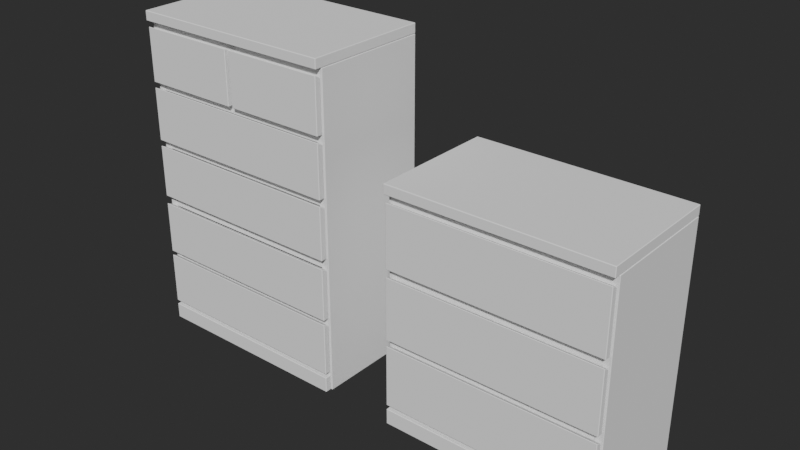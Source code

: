 # Source: Asset_Pack_-_DressersAndCabinets.blend  (saved by Blender 5.2.42; exported with 4.5.12 LTS)
import bpy
from mathutils import Matrix  # noqa: F401  (used for matrix-valued properties, if any)

bpy.ops.wm.read_factory_settings(use_empty=True)
scene = bpy.context.scene
scene.name = 'Scene'

# ---- collections
col_studio = bpy.data.collections.new('Studio'); scene.collection.children.link(col_studio)
col_ikea_cabinet = bpy.data.collections.new('Ikea Cabinet'); scene.collection.children.link(col_ikea_cabinet)
col_collection = bpy.data.collections.new('Collection'); scene.collection.children.link(col_collection)

# ---- world
world_world = bpy.data.worlds.new('World'); scene.world = world_world
world_world.use_nodes = True; world_world.node_tree.nodes.clear()
_N = world_world.node_tree.nodes; _L = world_world.node_tree.links
n0 = _N.new('ShaderNodeOutputWorld'); n0.name = 'World Output'; n0.location = (338, 226)
n1 = _N.new('ShaderNodeBackground'); n1.name = 'Background'; n1.location = (48, 226)
n1.inputs[0].default_value = (0.05088, 0.05088, 0.05088, 1.0)
n1.inputs[1].default_value = 0.5
_L.new(n1.outputs[0], n0.inputs[0])
n0.is_active_output = True
world_world.color = (0.05088, 0.05088, 0.05088)
world_world.use_sun_shadow = False
world_world.sun_shadow_jitter_overblur = 0.0

# ---- meshes
me_cube = bpy.data.meshes.new('Cube')
me_cube.from_pydata([(-0.4, -0.24, 1.19), (-0.4, -0.24, 1.227), (-0.4, 0.24, 1.19), (-0.4, 0.24, 1.227), (0.4, -0.24, 1.19), (0.4, -0.24, 1.227), (0.4, 0.24, 1.19), (0.4, 0.24, 1.227), (-0.37, -0.2123, 0.04544), (-0.37, -0.2123, 1.143), (-0.4, 0.24, -0.0006944), (-0.4, 0.24, 1.189), (0.37, -0.2123, 0.04544), (0.37, -0.2123, 1.143), (0.4, 0.24, -0.0006944), (0.4, 0.24, 1.189), (-0.3945, -0.2374, 0.0008032), (-0.3945, -0.2374, 0.06073), (-0.3945, -0.2146, 0.0008032), (-0.3945, -0.2146, 0.06073), (0.3945, -0.2374, 0.0008032), (0.3945, -0.2374, 0.06073), (0.3945, -0.2146, 0.0008032), (0.3945, -0.2146, 0.06073), (-0.3945, -0.2374, 0.07559), (-0.3945, -0.2374, 0.277), (-0.3945, -0.2146, 0.07559), (-0.3945, -0.2146, 0.2653), (0.3945, -0.2374, 0.07559), (0.3945, -0.2374, 0.277), (0.3945, -0.2146, 0.07559), (0.3945, -0.2146, 0.2653), (-0.3945, -0.2374, 0.2931), (-0.3945, -0.2374, 0.4945), (-0.3945, -0.2146, 0.2931), (-0.3945, -0.2146, 0.4828), (0.3945, -0.2374, 0.2931), (0.3945, -0.2374, 0.4945), (0.3945, -0.2146, 0.2931), (0.3945, -0.2146, 0.4828), (-0.3945, -0.2374, 0.5246), (-0.3945, -0.2374, 0.726), (-0.3945, -0.2146, 0.5246), (-0.3945, -0.2146, 0.7143), (0.3945, -0.2374, 0.5246), (0.3945, -0.2374, 0.726), (0.3945, -0.2146, 0.5246), (0.3945, -0.2146, 0.7143), (-0.3945, -0.2374, 0.7472), (-0.3945, -0.2374, 0.9486), (-0.3945, -0.2146, 0.7472), (-0.3945, -0.2146, 0.9368), (0.3945, -0.2374, 0.7472), (0.3945, -0.2374, 0.9486), (0.3945, -0.2146, 0.7472), (0.3945, -0.2146, 0.9368), (-0.3945, -0.2374, 0.9685), (-0.3945, -0.2374, 1.17), (-0.3945, -0.2146, 0.9685), (-0.3945, -0.2146, 1.158), (0.3945, -0.2374, 0.9685), (0.3945, -0.2374, 1.17), (0.3945, -0.2146, 0.9685), (0.3945, -0.2146, 1.158), (0.006363, -0.2146, 0.9685), (0.006363, -0.2146, 1.158), (0.006363, -0.2374, 0.9685), (0.006363, -0.2374, 1.17), (-0.01167, -0.2146, 0.9685), (-0.01167, -0.2374, 1.17), (-0.01167, -0.2146, 1.158), (-0.01167, -0.2374, 0.9685), (-0.4, -0.2123, -0.0006944), (-0.4, -0.2123, 1.189), (0.4, -0.2123, 1.189), (0.4, -0.2123, -0.0006944), (-0.37, 0.2283, 0.04544), (-0.37, 0.2283, 1.143), (0.37, 0.2283, 0.04544), (0.37, 0.2283, 1.143), (-0.3703, -0.2101, 0.9334), (-0.3703, -0.2101, 0.9828), (-0.3703, -0.1812, 0.9334), (-0.3703, -0.1812, 0.9828), (0.3703, -0.2101, 0.9334), (0.3703, -0.2101, 0.9828), (0.3703, -0.1812, 0.9334), (0.3703, -0.1812, 0.9828), (-0.3703, -0.2101, 0.7114), (-0.3703, -0.2101, 0.7608), (-0.3703, -0.1812, 0.7114), (-0.3703, -0.1812, 0.7608), (0.3703, -0.2101, 0.7114), (0.3703, -0.2101, 0.7608), (0.3703, -0.1812, 0.7114), (0.3703, -0.1812, 0.7608), (-0.3703, -0.2101, 0.4806), (-0.3703, -0.2101, 0.5301), (-0.3703, -0.1812, 0.4806), (-0.3703, -0.1812, 0.5301), (0.3703, -0.2101, 0.4806), (0.3703, -0.2101, 0.5301), (0.3703, -0.1812, 0.4806), (0.3703, -0.1812, 0.5301), (-0.3703, -0.2101, 0.2586), (-0.3703, -0.2101, 0.3081), (-0.3703, -0.1812, 0.2586), (-0.3703, -0.1812, 0.3081), (0.3703, -0.2101, 0.2586), (0.3703, -0.2101, 0.3081), (0.3703, -0.1812, 0.2586), (0.3703, -0.1812, 0.3081), (-0.3703, -0.2101, 0.0476), (-0.3703, -0.2101, 0.09707), (-0.3703, -0.1812, 0.0476), (-0.3703, -0.1812, 0.09707), (0.3703, -0.2101, 0.0476), (0.3703, -0.2101, 0.09707), (0.3703, -0.1812, 0.0476), (0.3703, -0.1812, 0.09707), (-0.02474, -0.2101, 1.142), (0.02474, -0.2101, 1.142), (-0.02474, -0.1812, 1.142), (0.02474, -0.1812, 1.142), (-0.02474, -0.2101, 0.9834), (0.02474, -0.2101, 0.9834), (-0.02474, -0.1812, 0.9834), (0.02474, -0.1812, 0.9834)], [], [(0, 1, 3, 2), (2, 3, 7, 6), (6, 7, 5, 4), (4, 5, 1, 0), (2, 6, 4, 0), (7, 3, 1, 5), (72, 73, 11, 10), (10, 11, 15, 14), (14, 15, 74, 75), (8, 12, 78, 76), (10, 14, 75, 72), (15, 11, 73, 74), (16, 17, 19, 18), (18, 19, 23, 22), (22, 23, 21, 20), (20, 21, 17, 16), (18, 22, 20, 16), (23, 19, 17, 21), (24, 25, 27, 26), (26, 27, 31, 30), (30, 31, 29, 28), (28, 29, 25, 24), (26, 30, 28, 24), (31, 27, 25, 29), (32, 33, 35, 34), (34, 35, 39, 38), (38, 39, 37, 36), (36, 37, 33, 32), (34, 38, 36, 32), (39, 35, 33, 37), (40, 41, 43, 42), (42, 43, 47, 46), (46, 47, 45, 44), (44, 45, 41, 40), (42, 46, 44, 40), (47, 43, 41, 45), (48, 49, 51, 50), (50, 51, 55, 54), (54, 55, 53, 52), (52, 53, 49, 48), (50, 54, 52, 48), (55, 51, 49, 53), (56, 57, 59, 58), (64, 65, 63, 62), (62, 63, 61, 60), (71, 69, 57, 56), (64, 62, 60, 66), (70, 59, 57, 69), (63, 65, 67, 61), (60, 61, 67, 66), (58, 59, 70, 68), (58, 68, 71, 56), (67, 65, 64, 66), (68, 70, 69, 71), (8, 9, 73, 72), (13, 12, 75, 74), (12, 8, 72, 75), (9, 13, 74, 73), (78, 79, 77, 76), (9, 8, 76, 77), (13, 9, 77, 79), (12, 13, 79, 78), (80, 81, 83, 82), (82, 83, 87, 86), (86, 87, 85, 84), (84, 85, 81, 80), (82, 86, 84, 80), (87, 83, 81, 85), (88, 89, 91, 90), (90, 91, 95, 94), (94, 95, 93, 92), (92, 93, 89, 88), (90, 94, 92, 88), (95, 91, 89, 93), (96, 97, 99, 98), (98, 99, 103, 102), (102, 103, 101, 100), (100, 101, 97, 96), (98, 102, 100, 96), (103, 99, 97, 101), (104, 105, 107, 106), (106, 107, 111, 110), (110, 111, 109, 108), (108, 109, 105, 104), (106, 110, 108, 104), (111, 107, 105, 109), (112, 113, 115, 114), (114, 115, 119, 118), (118, 119, 117, 116), (116, 117, 113, 112), (114, 118, 116, 112), (119, 115, 113, 117), (120, 121, 123, 122), (122, 123, 127, 126), (126, 127, 125, 124), (124, 125, 121, 120), (122, 126, 124, 120), (127, 123, 121, 125)])
_uv = me_cube.uv_layers.new(name='UVMap')
_uv.uv.foreach_set('vector', [0.375, 0.0, 0.625, 0.0, 0.625, 0.25, 0.375, 0.25, 0.375, 0.25, 0.625, 0.25, 0.625, 0.5, 0.375, 0.5, 0.375, 0.5, 0.625, 0.5, 0.625, 0.75, 0.375, 0.75, 0.375, 0.75, 0.625, 0.75, 0.625, 1.0, 0.375, 1.0, 0.125, 0.5, 0.375, 0.5, 0.375, 0.75, 0.125, 0.75, 0.625, 0.5, 0.875, 0.5, 0.875, 0.75, 0.625, 0.75, 0.375, 0.0, 0.625, 0.0, 0.625, 0.25, 0.375, 0.25, 0.375, 0.25, 0.625, 0.25, 0.625, 0.5, 0.375, 0.5, 0.375, 0.5, 0.625, 0.5, 0.625, 0.75, 0.375, 0.75, 0.3847, 0.9906, 0.3847, 0.7594, 0.3847, 0.7594, 0.3847, 0.9906, 0.125, 0.5, 0.375, 0.5, 0.375, 0.75, 0.125, 0.75, 0.625, 0.5, 0.875, 0.5, 0.875, 0.75, 0.625, 0.75, 0.375, 0.0, 0.625, 0.0, 0.625, 0.25, 0.375, 0.25, 0.375, 0.25, 0.625, 0.25, 0.625, 0.5, 0.375, 0.5, 0.375, 0.5, 0.625, 0.5, 0.625, 0.75, 0.375, 0.75, 0.375, 0.75, 0.625, 0.75, 0.625, 1.0, 0.375, 1.0, 0.125, 0.5, 0.375, 0.5, 0.375, 0.75, 0.125, 0.75, 0.625, 0.5, 0.875, 0.5, 0.875, 0.75, 0.625, 0.75, 0.375, 0.0, 0.625, 0.0, 0.625, 0.25, 0.375, 0.25, 0.375, 0.25, 0.625, 0.25, 0.625, 0.5, 0.375, 0.5, 0.375, 0.5, 0.625, 0.5, 0.625, 0.75, 0.375, 0.75, 0.375, 0.75, 0.625, 0.75, 0.625, 1.0, 0.375, 1.0, 0.125, 0.5, 0.375, 0.5, 0.375, 0.75, 0.125, 0.75, 0.625, 0.5, 0.875, 0.5, 0.875, 0.75, 0.625, 0.75, 0.375, 0.0, 0.625, 0.0, 0.625, 0.25, 0.375, 0.25, 0.375, 0.25, 0.625, 0.25, 0.625, 0.5, 0.375, 0.5, 0.375, 0.5, 0.625, 0.5, 0.625, 0.75, 0.375, 0.75, 0.375, 0.75, 0.625, 0.75, 0.625, 1.0, 0.375, 1.0, 0.125, 0.5, 0.375, 0.5, 0.375, 0.75, 0.125, 0.75, 0.625, 0.5, 0.875, 0.5, 0.875, 0.75, 0.625, 0.75, 0.375, 0.0, 0.625, 0.0, 0.625, 0.25, 0.375, 0.25, 0.375, 0.25, 0.625, 0.25, 0.625, 0.5, 0.375, 0.5, 0.375, 0.5, 0.625, 0.5, 0.625, 0.75, 0.375, 0.75, 0.375, 0.75, 0.625, 0.75, 0.625, 1.0, 0.375, 1.0, 0.125, 0.5, 0.375, 0.5, 0.375, 0.75, 0.125, 0.75, 0.625, 0.5, 0.875, 0.5, 0.875, 0.75, 0.625, 0.75, 0.375, 0.0, 0.625, 0.0, 0.625, 0.25, 0.375, 0.25, 0.375, 0.25, 0.625, 0.25, 0.625, 0.5, 0.375, 0.5, 0.375, 0.5, 0.625, 0.5, 0.625, 0.75, 0.375, 0.75, 0.375, 0.75, 0.625, 0.75, 0.625, 1.0, 0.375, 1.0, 0.125, 0.5, 0.375, 0.5, 0.375, 0.75, 0.125, 0.75, 0.625, 0.5, 0.875, 0.5, 0.875, 0.75, 0.625, 0.75, 0.375, 0.0, 0.625, 0.0, 0.625, 0.25, 0.375, 0.25, 0.375, 0.377, 0.625, 0.377, 0.625, 0.5, 0.375, 0.5, 0.375, 0.5, 0.625, 0.5, 0.625, 0.75, 0.375, 0.75, 0.375, 0.8787, 0.625, 0.8787, 0.625, 1.0, 0.375, 1.0, 0.252, 0.5, 0.375, 0.5, 0.375, 0.75, 0.252, 0.75, 0.7537, 0.5, 0.875, 0.5, 0.875, 0.75, 0.7537, 0.75, 0.625, 0.5, 0.748, 0.5, 0.748, 0.75, 0.625, 0.75, 0.375, 0.75, 0.625, 0.75, 0.625, 0.873, 0.375, 0.873, 0.375, 0.25, 0.625, 0.25, 0.625, 0.3713, 0.375, 0.3713, 0.125, 0.5, 0.2463, 0.5, 0.2463, 0.75, 0.125, 0.75, 0.625, 0.873, 0.625, 0.377, 0.252, 0.5, 0.375, 0.873, 0.2463, 0.5, 0.7537, 0.5, 0.625, 0.8787, 0.2463, 0.75, 0.3847, 0.9906, 0.6153, 0.9906, 0.625, 1.0, 0.375, 1.0, 0.6153, 0.7594, 0.3847, 0.7594, 0.375, 0.75, 0.625, 0.75, 0.3847, 0.7594, 0.3847, 0.9906, 0.375, 1.0, 0.375, 0.75, 0.6153, 0.9906, 0.6153, 0.7594, 0.625, 0.75, 0.625, 1.0, 0.3847, 0.7594, 0.6153, 0.7594, 0.6153, 0.9906, 0.3847, 0.9906, 0.6153, 0.9906, 0.3847, 0.9906, 0.3847, 0.9906, 0.6153, 0.9906, 0.6153, 0.7594, 0.6153, 0.9906, 0.6153, 0.9906, 0.6153, 0.7594, 0.3847, 0.7594, 0.6153, 0.7594, 0.6153, 0.7594, 0.3847, 0.7594, 0.375, 0.0, 0.625, 0.0, 0.625, 0.25, 0.375, 0.25, 0.375, 0.25, 0.625, 0.25, 0.625, 0.5, 0.375, 0.5, 0.375, 0.5, 0.625, 0.5, 0.625, 0.75, 0.375, 0.75, 0.375, 0.75, 0.625, 0.75, 0.625, 1.0, 0.375, 1.0, 0.125, 0.5, 0.375, 0.5, 0.375, 0.75, 0.125, 0.75, 0.625, 0.5, 0.875, 0.5, 0.875, 0.75, 0.625, 0.75, 0.375, 0.0, 0.625, 0.0, 0.625, 0.25, 0.375, 0.25, 0.375, 0.25, 0.625, 0.25, 0.625, 0.5, 0.375, 0.5, 0.375, 0.5, 0.625, 0.5, 0.625, 0.75, 0.375, 0.75, 0.375, 0.75, 0.625, 0.75, 0.625, 1.0, 0.375, 1.0, 0.125, 0.5, 0.375, 0.5, 0.375, 0.75, 0.125, 0.75, 0.625, 0.5, 0.875, 0.5, 0.875, 0.75, 0.625, 0.75, 0.375, 0.0, 0.625, 0.0, 0.625, 0.25, 0.375, 0.25, 0.375, 0.25, 0.625, 0.25, 0.625, 0.5, 0.375, 0.5, 0.375, 0.5, 0.625, 0.5, 0.625, 0.75, 0.375, 0.75, 0.375, 0.75, 0.625, 0.75, 0.625, 1.0, 0.375, 1.0, 0.125, 0.5, 0.375, 0.5, 0.375, 0.75, 0.125, 0.75, 0.625, 0.5, 0.875, 0.5, 0.875, 0.75, 0.625, 0.75, 0.375, 0.0, 0.625, 0.0, 0.625, 0.25, 0.375, 0.25, 0.375, 0.25, 0.625, 0.25, 0.625, 0.5, 0.375, 0.5, 0.375, 0.5, 0.625, 0.5, 0.625, 0.75, 0.375, 0.75, 0.375, 0.75, 0.625, 0.75, 0.625, 1.0, 0.375, 1.0, 0.125, 0.5, 0.375, 0.5, 0.375, 0.75, 0.125, 0.75, 0.625, 0.5, 0.875, 0.5, 0.875, 0.75, 0.625, 0.75, 0.375, 0.0, 0.625, 0.0, 0.625, 0.25, 0.375, 0.25, 0.375, 0.25, 0.625, 0.25, 0.625, 0.5, 0.375, 0.5, 0.375, 0.5, 0.625, 0.5, 0.625, 0.75, 0.375, 0.75, 0.375, 0.75, 0.625, 0.75, 0.625, 1.0, 0.375, 1.0, 0.125, 0.5, 0.375, 0.5, 0.375, 0.75, 0.125, 0.75, 0.625, 0.5, 0.875, 0.5, 0.875, 0.75, 0.625, 0.75, 0.375, 0.0, 0.625, 0.0, 0.625, 0.25, 0.375, 0.25, 0.375, 0.25, 0.625, 0.25, 0.625, 0.5, 0.375, 0.5, 0.375, 0.5, 0.625, 0.5, 0.625, 0.75, 0.375, 0.75, 0.375, 0.75, 0.625, 0.75, 0.625, 1.0, 0.375, 1.0, 0.125, 0.5, 0.375, 0.5, 0.375, 0.75, 0.125, 0.75, 0.625, 0.5, 0.875, 0.5, 0.875, 0.75, 0.625, 0.75])
me_cube.update()
me_cube_001 = bpy.data.meshes.new('Cube.001')
me_cube_001.from_pydata([(-0.4, -0.24, 0.855), (-0.4, -0.24, 0.8924), (-0.4, 0.24, 0.855), (-0.4, 0.24, 0.8924), (0.4, -0.24, 0.855), (0.4, -0.24, 0.8924), (0.4, 0.24, 0.855), (0.4, 0.24, 0.8924), (-0.37, -0.2123, 0.04544), (-0.37, -0.2123, 0.8076), (-0.4, 0.24, -0.0006944), (-0.4, 0.24, 0.8537), (0.37, -0.2123, 0.04544), (0.37, -0.2123, 0.8076), (0.4, 0.24, -0.0006944), (0.4, 0.24, 0.8537), (-0.3945, -0.2374, 0.0008032), (-0.3945, -0.2374, 0.06073), (-0.3945, -0.2146, 0.0008032), (-0.3945, -0.2146, 0.06073), (0.3945, -0.2374, 0.0008032), (0.3945, -0.2374, 0.06073), (0.3945, -0.2146, 0.0008032), (0.3945, -0.2146, 0.06073), (0.3945, -0.2146, 0.556), (0.3945, -0.2146, 0.3334), (0.3945, -0.2374, 0.5678), (0.3945, -0.2374, 0.3334), (-0.3945, -0.2146, 0.556), (-0.3945, -0.2146, 0.3334), (-0.3945, -0.2374, 0.5678), (-0.3945, -0.2374, 0.3334), (-0.3945, -0.2374, 0.07621), (-0.3945, -0.2374, 0.3106), (-0.3945, -0.2146, 0.07621), (-0.3945, -0.2146, 0.2988), (0.3945, -0.2374, 0.07621), (0.3945, -0.2374, 0.3106), (0.3945, -0.2146, 0.07621), (0.3945, -0.2146, 0.2988), (-0.3945, -0.2374, 0.5949), (-0.3945, -0.2374, 0.8293), (-0.3945, -0.2146, 0.5949), (-0.3945, -0.2146, 0.8176), (0.3945, -0.2374, 0.5949), (0.3945, -0.2374, 0.8293), (0.3945, -0.2146, 0.5949), (0.3945, -0.2146, 0.8176), (-0.4, -0.2123, -0.0006944), (-0.4, -0.2123, 0.8537), (0.4, -0.2123, 0.8537), (0.4, -0.2123, -0.0006944), (-0.37, 0.2283, 0.04544), (-0.37, 0.2283, 0.8076), (0.37, 0.2283, 0.04544), (0.37, 0.2283, 0.8076), (-0.3703, -0.2101, 0.5381), (-0.3703, -0.2101, 0.6176), (-0.3703, -0.1812, 0.5381), (-0.3703, -0.1812, 0.6176), (0.3703, -0.2101, 0.5381), (0.3703, -0.2101, 0.6176), (0.3703, -0.1812, 0.5381), (0.3703, -0.1812, 0.6176), (-0.3703, -0.2101, 0.2807), (-0.3703, -0.2101, 0.3651), (-0.3703, -0.1812, 0.2807), (-0.3703, -0.1812, 0.3651), (0.3703, -0.2101, 0.2807), (0.3703, -0.2101, 0.3651), (0.3703, -0.1812, 0.2807), (0.3703, -0.1812, 0.3651), (-0.3703, -0.2101, 0.0476), (-0.3703, -0.2101, 0.09707), (-0.3703, -0.1812, 0.0476), (-0.3703, -0.1812, 0.09707), (0.3703, -0.2101, 0.0476), (0.3703, -0.2101, 0.09707), (0.3703, -0.1812, 0.0476), (0.3703, -0.1812, 0.09707)], [], [(0, 1, 3, 2), (2, 3, 7, 6), (6, 7, 5, 4), (4, 5, 1, 0), (2, 6, 4, 0), (7, 3, 1, 5), (48, 49, 11, 10), (10, 11, 15, 14), (14, 15, 50, 51), (8, 12, 54, 52), (10, 14, 51, 48), (15, 11, 49, 50), (16, 17, 19, 18), (18, 19, 23, 22), (22, 23, 21, 20), (20, 21, 17, 16), (18, 22, 20, 16), (23, 19, 17, 21), (29, 25, 27, 31), (29, 28, 24, 25), (31, 30, 28, 29), (27, 26, 30, 31), (24, 28, 30, 26), (25, 24, 26, 27), (39, 35, 33, 37), (34, 35, 39, 38), (34, 38, 36, 32), (36, 37, 33, 32), (38, 39, 37, 36), (32, 33, 35, 34), (40, 41, 43, 42), (42, 43, 47, 46), (46, 47, 45, 44), (44, 45, 41, 40), (42, 46, 44, 40), (47, 43, 41, 45), (8, 9, 49, 48), (13, 12, 51, 50), (12, 8, 48, 51), (9, 13, 50, 49), (54, 55, 53, 52), (9, 8, 52, 53), (13, 9, 53, 55), (12, 13, 55, 54), (56, 57, 59, 58), (58, 59, 63, 62), (62, 63, 61, 60), (60, 61, 57, 56), (58, 62, 60, 56), (63, 59, 57, 61), (64, 65, 67, 66), (66, 67, 71, 70), (70, 71, 69, 68), (68, 69, 65, 64), (66, 70, 68, 64), (71, 67, 65, 69), (72, 73, 75, 74), (74, 75, 79, 78), (78, 79, 77, 76), (76, 77, 73, 72), (74, 78, 76, 72), (79, 75, 73, 77), (68, 69, 70, 71, 67, 66, 65, 64)])
_uv = me_cube_001.uv_layers.new(name='UVMap')
_uv.uv.foreach_set('vector', [0.375, 0.0, 0.625, 0.0, 0.625, 0.25, 0.375, 0.25, 0.375, 0.25, 0.625, 0.25, 0.625, 0.5, 0.375, 0.5, 0.375, 0.5, 0.625, 0.5, 0.625, 0.75, 0.375, 0.75, 0.375, 0.75, 0.625, 0.75, 0.625, 1.0, 0.375, 1.0, 0.125, 0.5, 0.375, 0.5, 0.375, 0.75, 0.125, 0.75, 0.625, 0.5, 0.875, 0.5, 0.875, 0.75, 0.625, 0.75, 0.375, 0.0, 0.625, 0.0, 0.625, 0.25, 0.375, 0.25, 0.375, 0.25, 0.625, 0.25, 0.625, 0.5, 0.375, 0.5, 0.375, 0.5, 0.625, 0.5, 0.625, 0.75, 0.375, 0.75, 0.3847, 0.9906, 0.3847, 0.7594, 0.3847, 0.7594, 0.3847, 0.9906, 0.125, 0.5, 0.375, 0.5, 0.375, 0.75, 0.125, 0.75, 0.625, 0.5, 0.875, 0.5, 0.875, 0.75, 0.625, 0.75, 0.375, 0.0, 0.625, 0.0, 0.625, 0.25, 0.375, 0.25, 0.375, 0.25, 0.625, 0.25, 0.625, 0.5, 0.375, 0.5, 0.375, 0.5, 0.625, 0.5, 0.625, 0.75, 0.375, 0.75, 0.375, 0.75, 0.625, 0.75, 0.625, 1.0, 0.375, 1.0, 0.125, 0.5, 0.375, 0.5, 0.375, 0.75, 0.125, 0.75, 0.625, 0.5, 0.875, 0.5, 0.875, 0.75, 0.625, 0.75, 0.125, 0.5, 0.375, 0.5, 0.375, 0.75, 0.125, 0.75, 0.375, 0.25, 0.625, 0.25, 0.625, 0.5, 0.375, 0.5, 0.375, 0.0, 0.625, 0.0, 0.625, 0.25, 0.375, 0.25, 0.375, 0.75, 0.625, 0.75, 0.625, 1.0, 0.375, 1.0, 0.625, 0.5, 0.875, 0.5, 0.875, 0.75, 0.625, 0.75, 0.375, 0.5, 0.625, 0.5, 0.625, 0.75, 0.375, 0.75, 0.625, 0.5, 0.875, 0.5, 0.875, 0.75, 0.625, 0.75, 0.375, 0.25, 0.625, 0.25, 0.625, 0.5, 0.375, 0.5, 0.125, 0.5, 0.375, 0.5, 0.375, 0.75, 0.125, 0.75, 0.375, 0.75, 0.625, 0.75, 0.625, 1.0, 0.375, 1.0, 0.375, 0.5, 0.625, 0.5, 0.625, 0.75, 0.375, 0.75, 0.375, 0.0, 0.625, 0.0, 0.625, 0.25, 0.375, 0.25, 0.375, 0.0, 0.625, 0.0, 0.625, 0.25, 0.375, 0.25, 0.375, 0.25, 0.625, 0.25, 0.625, 0.5, 0.375, 0.5, 0.375, 0.5, 0.625, 0.5, 0.625, 0.75, 0.375, 0.75, 0.375, 0.75, 0.625, 0.75, 0.625, 1.0, 0.375, 1.0, 0.125, 0.5, 0.375, 0.5, 0.375, 0.75, 0.125, 0.75, 0.625, 0.5, 0.875, 0.5, 0.875, 0.75, 0.625, 0.75, 0.3847, 0.9906, 0.6153, 0.9906, 0.625, 1.0, 0.375, 1.0, 0.6153, 0.7594, 0.3847, 0.7594, 0.375, 0.75, 0.625, 0.75, 0.3847, 0.7594, 0.3847, 0.9906, 0.375, 1.0, 0.375, 0.75, 0.6153, 0.9906, 0.6153, 0.7594, 0.625, 0.75, 0.625, 1.0, 0.3847, 0.7594, 0.6153, 0.7594, 0.6153, 0.9906, 0.3847, 0.9906, 0.6153, 0.9906, 0.3847, 0.9906, 0.3847, 0.9906, 0.6153, 0.9906, 0.6153, 0.7594, 0.6153, 0.9906, 0.6153, 0.9906, 0.6153, 0.7594, 0.3847, 0.7594, 0.6153, 0.7594, 0.6153, 0.7594, 0.3847, 0.7594, 0.375, 0.0, 0.625, 0.0, 0.625, 0.25, 0.375, 0.25, 0.375, 0.25, 0.625, 0.25, 0.625, 0.5, 0.375, 0.5, 0.375, 0.5, 0.625, 0.5, 0.625, 0.75, 0.375, 0.75, 0.375, 0.75, 0.625, 0.75, 0.625, 1.0, 0.375, 1.0, 0.125, 0.5, 0.375, 0.5, 0.375, 0.75, 0.125, 0.75, 0.625, 0.5, 0.875, 0.5, 0.875, 0.75, 0.625, 0.75, 0.375, 0.0, 0.625, 0.0, 0.625, 0.25, 0.375, 0.25, 0.375, 0.25, 0.625, 0.25, 0.625, 0.5, 0.375, 0.5, 0.375, 0.5, 0.625, 0.5, 0.625, 0.75, 0.375, 0.75, 0.375, 0.75, 0.625, 0.75, 0.625, 1.0, 0.375, 1.0, 0.125, 0.5, 0.375, 0.5, 0.375, 0.75, 0.125, 0.75, 0.625, 0.5, 0.875, 0.5, 0.875, 0.75, 0.625, 0.75, 0.375, 0.0, 0.625, 0.0, 0.625, 0.25, 0.375, 0.25, 0.375, 0.25, 0.625, 0.25, 0.625, 0.5, 0.375, 0.5, 0.375, 0.5, 0.625, 0.5, 0.625, 0.75, 0.375, 0.75, 0.375, 0.75, 0.625, 0.75, 0.625, 1.0, 0.375, 1.0, 0.125, 0.5, 0.375, 0.5, 0.375, 0.75, 0.125, 0.75, 0.625, 0.5, 0.875, 0.5, 0.875, 0.75, 0.625, 0.75, 0.375, 0.75, 0.625, 0.75, 0.375, 0.5, 0.625, 0.5, 0.625, 0.25, 0.375, 0.25, 0.625, 0.0, 0.375, 1.0])
me_cube_001.update()

# ---- objects
ob_ikea_malm_6_drawer_dresser = bpy.data.objects.new('Ikea Malm 6 Drawer Dresser', me_cube)
ob_ikea_malm_3_drawer_dresser = bpy.data.objects.new('Ikea Malm 3 Drawer Dresser', me_cube_001)

# ---- transforms, parenting, visibility, modifiers, constraints
ob_ikea_malm_6_drawer_dresser.location = (-2.731, 0.0, 0.0)
_m = ob_ikea_malm_6_drawer_dresser.modifiers.new('Bevel', 'BEVEL')
_m.width = 0.002
_m.width_pct = 0.002
ob_ikea_malm_3_drawer_dresser.location = (-1.665, 0.0, 0.0)
_m = ob_ikea_malm_3_drawer_dresser.modifiers.new('Bevel', 'BEVEL')
_m.width = 0.002
_m.width_pct = 0.002

# ---- collection membership
col_ikea_cabinet.objects.link(ob_ikea_malm_6_drawer_dresser)
col_ikea_cabinet.objects.link(ob_ikea_malm_3_drawer_dresser)

# ---- scene / render settings (as saved in the file)
scene.frame_start = 1; scene.frame_end = 250; scene.frame_set(1)
scene.render.engine = 'CYCLES'
scene.render.bake_bias = 0.0
scene.render.bake_samples = 0
scene.cycles.use_denoising = False
scene.cycles.samples = 128
scene.cycles.sampling_pattern = 'TABULATED_SOBOL'
scene.cycles.use_adaptive_sampling = False
scene.cycles.use_light_tree = False
scene.eevee.fast_gi_thickness_near = 0.1
scene.eevee.fast_gi_thickness_far = 0.0
scene.view_settings.view_transform = 'Filmic'
bpy.context.view_layer.update()

# ---- added for rendering (the .blend has no active camera and no usable light): camera, sun
cam_auto = bpy.data.cameras.new('AutoCamera')
cam_auto.lens = 50.0
cam_auto.sensor_width = 36.0
cam_auto.clip_end = 1000.0
ob_auto_camera = bpy.data.objects.new('AutoCamera', cam_auto)
scene.collection.objects.link(ob_auto_camera)
ob_auto_camera.location = (-0.0841651, -2.53639, 2.30427)
ob_auto_camera.rotation_euler = (1.09748, -7.21219e-08, 0.694738)
scene.camera = ob_auto_camera
light_auto_sun = bpy.data.lights.new('AutoSun', 'SUN')
light_auto_sun.energy = 3.0
light_auto_sun.angle = 0.0523599
ob_auto_sun = bpy.data.objects.new('AutoSun', light_auto_sun)
scene.collection.objects.link(ob_auto_sun)
ob_auto_sun.rotation_euler = (0.872665, 0.174533, 0.523599)
bpy.context.view_layer.update()

